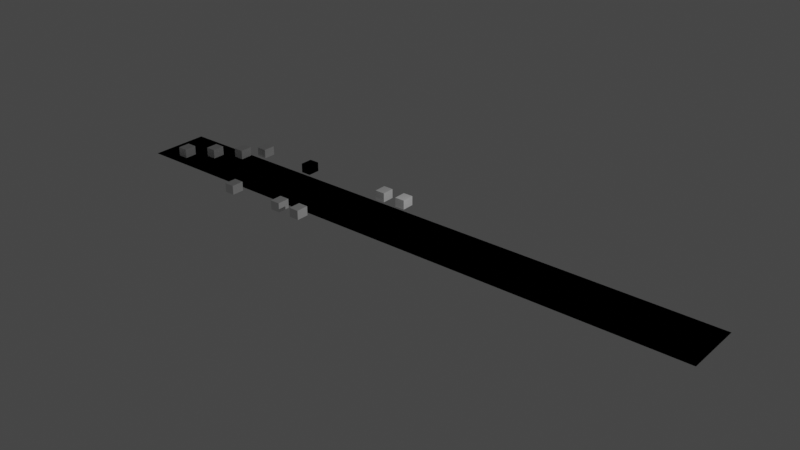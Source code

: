 # Source: phone-bank.blend  (saved by Blender 3.3.6; exported with 4.5.12 LTS)
import bpy
from mathutils import Matrix  # noqa: F401  (used for matrix-valued properties, if any)

bpy.ops.wm.read_factory_settings(use_empty=True)
scene = bpy.context.scene
scene.name = 'Scene'

# ---- collections
col_collection = bpy.data.collections.new('Collection'); scene.collection.children.link(col_collection)
col_walkmeshes = bpy.data.collections.new('WalkMeshes'); scene.collection.children.link(col_walkmeshes)
col_platforms = bpy.data.collections.new('Platforms'); scene.collection.children.link(col_platforms)

# ---- world
world_world = bpy.data.worlds.new('World'); scene.world = world_world
world_world.use_nodes = True; world_world.node_tree.nodes.clear()
_N = world_world.node_tree.nodes; _L = world_world.node_tree.links
n0 = _N.new('ShaderNodeOutputWorld'); n0.name = 'World Output'; n0.location = (300, 300)
n1 = _N.new('ShaderNodeBackground'); n1.name = 'Background'; n1.location = (10, 300)
n1.inputs[0].default_value = (0.05088, 0.05088, 0.05088, 1.0)
_L.new(n1.outputs[0], n0.inputs[0])
n0.is_active_output = True
world_world.color = (0.05088, 0.05088, 0.05088)
world_world.use_sun_shadow = False
world_world.sun_shadow_jitter_overblur = 0.0

# ---- lights
light_light = bpy.data.lights.new('Light', 'POINT')
light_light.transmission_factor = 0.0
light_light.energy = 1000.0
light_light.shadow_soft_size = 0.1
light_light.shadow_maximum_resolution = 0.006
light_light.use_absolute_resolution = True

# ---- meshes
me_walkmesh = bpy.data.meshes.new('WalkMesh')
me_walkmesh.from_pydata([(-25.18, -2.443, -0.009226), (24.79, -2.443, -0.009226), (-25.18, 2.443, -0.009226), (24.79, 2.443, -0.009226)], [], [(1, 2, 0), (1, 3, 2)])
_uv = me_walkmesh.uv_layers.new(name='UVMap')
_uv.uv.foreach_set('vector', [1.0, 0.0, 0.0, 1.0, 0.0, 0.0, 1.0, 0.0, 1.0, 1.0, 0.0, 1.0])
me_walkmesh.update()
me_walkmesh_003 = bpy.data.meshes.new('WalkMesh.003')
me_walkmesh_003.from_pydata([(-25.18, -2.443, -0.009226), (24.79, -2.443, -0.009226), (-25.18, 2.443, -0.009226), (24.79, 2.443, -0.009226)], [], [(1, 2, 0), (1, 3, 2)])
_uv = me_walkmesh_003.uv_layers.new(name='UVMap')
_uv.uv.foreach_set('vector', [1.0, 0.0, 0.0, 1.0, 0.0, 0.0, 1.0, 0.0, 1.0, 1.0, 0.0, 1.0])
_ca = me_walkmesh_003.color_attributes.new('Col', 'BYTE_COLOR', 'CORNER')
_ca.data.foreach_set('color', [1.0, 0.2831, 0.3763, 1.0, 1.0, 0.2831, 0.3763, 1.0, 1.0, 0.2831, 0.3763, 1.0, 1.0, 0.2831, 0.3763, 1.0, 1.0, 0.2831, 0.3763, 1.0, 1.0, 0.2831, 0.3763, 1.0])
me_walkmesh_003.update()
me_cube_007 = bpy.data.meshes.new('Cube.007')
me_cube_007.from_pydata([(-0.4229, -0.5192, -0.3825), (-0.4229, -0.5192, 0.3825), (-0.4229, 0.5192, -0.3825), (-0.4229, 0.5192, 0.3825), (0.4229, -0.5192, -0.3825), (0.4229, -0.5192, 0.3825), (0.4229, 0.5192, -0.3825), (0.4229, 0.5192, 0.3825)], [], [(0, 1, 3, 2), (2, 3, 7, 6), (6, 7, 5, 4), (4, 5, 1, 0), (2, 6, 4, 0), (7, 3, 1, 5)])
_uv = me_cube_007.uv_layers.new(name='UVMap')
_uv.uv.foreach_set('vector', [0.375, 0.0, 0.625, 0.0, 0.625, 0.25, 0.375, 0.25, 0.375, 0.25, 0.625, 0.25, 0.625, 0.5, 0.375, 0.5, 0.375, 0.5, 0.625, 0.5, 0.625, 0.75, 0.375, 0.75, 0.375, 0.75, 0.625, 0.75, 0.625, 1.0, 0.375, 1.0, 0.125, 0.5, 0.375, 0.5, 0.375, 0.75, 0.125, 0.75, 0.625, 0.5, 0.875, 0.5, 0.875, 0.75, 0.625, 0.75])
_ca = me_cube_007.color_attributes.new('Col', 'BYTE_COLOR', 'CORNER')
_ca.data.foreach_set('color', [0.1384, 0.2051, 1.0, 1.0, 0.1384, 0.2051, 1.0, 1.0, 0.1384, 0.2051, 1.0, 1.0, 0.1384, 0.2051, 1.0, 1.0, 0.1384, 0.2051, 1.0, 1.0, 0.1384, 0.2051, 1.0, 1.0, 0.1384, 0.2051, 1.0, 1.0, 0.1384, 0.2051, 1.0, 1.0, 0.1384, 0.2051, 1.0, 1.0, 0.1384, 0.2051, 1.0, 1.0, 0.1384, 0.2051, 1.0, 1.0, 0.1384, 0.2051, 1.0, 1.0, 0.1384, 0.2051, 1.0, 1.0, 0.1384, 0.2051, 1.0, 1.0, 0.1384, 0.2051, 1.0, 1.0, 0.1384, 0.2051, 1.0, 1.0, 0.1384, 0.2051, 1.0, 1.0, 0.1384, 0.2051, 1.0, 1.0, 0.1384, 0.2051, 1.0, 1.0, 0.1384, 0.2051, 1.0, 1.0, 0.1384, 0.2051, 1.0, 1.0, 0.1384, 0.2051, 1.0, 1.0, 0.1384, 0.2051, 1.0, 1.0, 0.1384, 0.2051, 1.0, 1.0])
me_cube_007.update()
me_cube_008 = bpy.data.meshes.new('Cube.008')
me_cube_008.from_pydata([(-0.4229, -0.5192, -0.3825), (-0.4229, -0.5192, 0.3825), (-0.4229, 0.5192, -0.3825), (-0.4229, 0.5192, 0.3825), (0.4229, -0.5192, -0.3825), (0.4229, -0.5192, 0.3825), (0.4229, 0.5192, -0.3825), (0.4229, 0.5192, 0.3825)], [], [(0, 1, 3, 2), (2, 3, 7, 6), (6, 7, 5, 4), (4, 5, 1, 0), (2, 6, 4, 0), (7, 3, 1, 5)])
_uv = me_cube_008.uv_layers.new(name='UVMap')
_uv.uv.foreach_set('vector', [0.375, 0.0, 0.625, 0.0, 0.625, 0.25, 0.375, 0.25, 0.375, 0.25, 0.625, 0.25, 0.625, 0.5, 0.375, 0.5, 0.375, 0.5, 0.625, 0.5, 0.625, 0.75, 0.375, 0.75, 0.375, 0.75, 0.625, 0.75, 0.625, 1.0, 0.375, 1.0, 0.125, 0.5, 0.375, 0.5, 0.375, 0.75, 0.125, 0.75, 0.625, 0.5, 0.875, 0.5, 0.875, 0.75, 0.625, 0.75])
_ca = me_cube_008.color_attributes.new('Col', 'BYTE_COLOR', 'CORNER')
_ca.data.foreach_set('color', [0.1384, 0.2051, 1.0, 1.0, 0.1384, 0.2051, 1.0, 1.0, 0.1384, 0.2051, 1.0, 1.0, 0.1384, 0.2051, 1.0, 1.0, 0.1384, 0.2051, 1.0, 1.0, 0.1384, 0.2051, 1.0, 1.0, 0.1384, 0.2051, 1.0, 1.0, 0.1384, 0.2051, 1.0, 1.0, 0.1384, 0.2051, 1.0, 1.0, 0.1384, 0.2051, 1.0, 1.0, 0.1384, 0.2051, 1.0, 1.0, 0.1384, 0.2051, 1.0, 1.0, 0.1384, 0.2051, 1.0, 1.0, 0.1384, 0.2051, 1.0, 1.0, 0.1384, 0.2051, 1.0, 1.0, 0.1384, 0.2051, 1.0, 1.0, 0.1384, 0.2051, 1.0, 1.0, 0.1384, 0.2051, 1.0, 1.0, 0.1384, 0.2051, 1.0, 1.0, 0.1384, 0.2051, 1.0, 1.0, 0.1384, 0.2051, 1.0, 1.0, 0.1384, 0.2051, 1.0, 1.0, 0.1384, 0.2051, 1.0, 1.0, 0.1384, 0.2051, 1.0, 1.0])
me_cube_008.update()
me_cube_009 = bpy.data.meshes.new('Cube.009')
me_cube_009.from_pydata([(-0.4229, -0.5192, -0.3825), (-0.4229, -0.5192, 0.3825), (-0.4229, 0.5192, -0.3825), (-0.4229, 0.5192, 0.3825), (0.4229, -0.5192, -0.3825), (0.4229, -0.5192, 0.3825), (0.4229, 0.5192, -0.3825), (0.4229, 0.5192, 0.3825)], [], [(0, 1, 3, 2), (2, 3, 7, 6), (6, 7, 5, 4), (4, 5, 1, 0), (2, 6, 4, 0), (7, 3, 1, 5)])
_uv = me_cube_009.uv_layers.new(name='UVMap')
_uv.uv.foreach_set('vector', [0.375, 0.0, 0.625, 0.0, 0.625, 0.25, 0.375, 0.25, 0.375, 0.25, 0.625, 0.25, 0.625, 0.5, 0.375, 0.5, 0.375, 0.5, 0.625, 0.5, 0.625, 0.75, 0.375, 0.75, 0.375, 0.75, 0.625, 0.75, 0.625, 1.0, 0.375, 1.0, 0.125, 0.5, 0.375, 0.5, 0.375, 0.75, 0.125, 0.75, 0.625, 0.5, 0.875, 0.5, 0.875, 0.75, 0.625, 0.75])
_ca = me_cube_009.color_attributes.new('Col', 'BYTE_COLOR', 'CORNER')
_ca.data.foreach_set('color', [0.1384, 0.2051, 1.0, 1.0, 0.1384, 0.2051, 1.0, 1.0, 0.1384, 0.2051, 1.0, 1.0, 0.1384, 0.2051, 1.0, 1.0, 0.1384, 0.2051, 1.0, 1.0, 0.1384, 0.2051, 1.0, 1.0, 0.1384, 0.2051, 1.0, 1.0, 0.1384, 0.2051, 1.0, 1.0, 0.1384, 0.2051, 1.0, 1.0, 0.1384, 0.2051, 1.0, 1.0, 0.1384, 0.2051, 1.0, 1.0, 0.1384, 0.2051, 1.0, 1.0, 0.1384, 0.2051, 1.0, 1.0, 0.1384, 0.2051, 1.0, 1.0, 0.1384, 0.2051, 1.0, 1.0, 0.1384, 0.2051, 1.0, 1.0, 0.1384, 0.2051, 1.0, 1.0, 0.1384, 0.2051, 1.0, 1.0, 0.1384, 0.2051, 1.0, 1.0, 0.1384, 0.2051, 1.0, 1.0, 0.1384, 0.2051, 1.0, 1.0, 0.1384, 0.2051, 1.0, 1.0, 0.1384, 0.2051, 1.0, 1.0, 0.1384, 0.2051, 1.0, 1.0])
me_cube_009.update()
me_cube_010 = bpy.data.meshes.new('Cube.010')
me_cube_010.from_pydata([(-0.4229, -0.5192, -0.3825), (-0.4229, -0.5192, 0.3825), (-0.4229, 0.5192, -0.3825), (-0.4229, 0.5192, 0.3825), (0.4229, -0.5192, -0.3825), (0.4229, -0.5192, 0.3825), (0.4229, 0.5192, -0.3825), (0.4229, 0.5192, 0.3825)], [], [(0, 1, 3, 2), (2, 3, 7, 6), (6, 7, 5, 4), (4, 5, 1, 0), (2, 6, 4, 0), (7, 3, 1, 5)])
_uv = me_cube_010.uv_layers.new(name='UVMap')
_uv.uv.foreach_set('vector', [0.375, 0.0, 0.625, 0.0, 0.625, 0.25, 0.375, 0.25, 0.375, 0.25, 0.625, 0.25, 0.625, 0.5, 0.375, 0.5, 0.375, 0.5, 0.625, 0.5, 0.625, 0.75, 0.375, 0.75, 0.375, 0.75, 0.625, 0.75, 0.625, 1.0, 0.375, 1.0, 0.125, 0.5, 0.375, 0.5, 0.375, 0.75, 0.125, 0.75, 0.625, 0.5, 0.875, 0.5, 0.875, 0.75, 0.625, 0.75])
_ca = me_cube_010.color_attributes.new('Col', 'BYTE_COLOR', 'CORNER')
_ca.data.foreach_set('color', [0.1384, 0.2051, 1.0, 1.0, 0.1384, 0.2051, 1.0, 1.0, 0.1384, 0.2051, 1.0, 1.0, 0.1384, 0.2051, 1.0, 1.0, 0.1384, 0.2051, 1.0, 1.0, 0.1384, 0.2051, 1.0, 1.0, 0.1384, 0.2051, 1.0, 1.0, 0.1384, 0.2051, 1.0, 1.0, 0.1384, 0.2051, 1.0, 1.0, 0.1384, 0.2051, 1.0, 1.0, 0.1384, 0.2051, 1.0, 1.0, 0.1384, 0.2051, 1.0, 1.0, 0.1384, 0.2051, 1.0, 1.0, 0.1384, 0.2051, 1.0, 1.0, 0.1384, 0.2051, 1.0, 1.0, 0.1384, 0.2051, 1.0, 1.0, 0.1384, 0.2051, 1.0, 1.0, 0.1384, 0.2051, 1.0, 1.0, 0.1384, 0.2051, 1.0, 1.0, 0.1384, 0.2051, 1.0, 1.0, 0.1384, 0.2051, 1.0, 1.0, 0.1384, 0.2051, 1.0, 1.0, 0.1384, 0.2051, 1.0, 1.0, 0.1384, 0.2051, 1.0, 1.0])
me_cube_010.update()
me_cube_011 = bpy.data.meshes.new('Cube.011')
me_cube_011.from_pydata([(-0.4229, -0.5192, -0.3825), (-0.4229, -0.5192, 0.3825), (-0.4229, 0.5192, -0.3825), (-0.4229, 0.5192, 0.3825), (0.4229, -0.5192, -0.3825), (0.4229, -0.5192, 0.3825), (0.4229, 0.5192, -0.3825), (0.4229, 0.5192, 0.3825)], [], [(0, 1, 3, 2), (2, 3, 7, 6), (6, 7, 5, 4), (4, 5, 1, 0), (2, 6, 4, 0), (7, 3, 1, 5)])
_uv = me_cube_011.uv_layers.new(name='UVMap')
_uv.uv.foreach_set('vector', [0.375, 0.0, 0.625, 0.0, 0.625, 0.25, 0.375, 0.25, 0.375, 0.25, 0.625, 0.25, 0.625, 0.5, 0.375, 0.5, 0.375, 0.5, 0.625, 0.5, 0.625, 0.75, 0.375, 0.75, 0.375, 0.75, 0.625, 0.75, 0.625, 1.0, 0.375, 1.0, 0.125, 0.5, 0.375, 0.5, 0.375, 0.75, 0.125, 0.75, 0.625, 0.5, 0.875, 0.5, 0.875, 0.75, 0.625, 0.75])
_ca = me_cube_011.color_attributes.new('Col', 'BYTE_COLOR', 'CORNER')
_ca.data.foreach_set('color', [0.1384, 0.2051, 1.0, 1.0, 0.1384, 0.2051, 1.0, 1.0, 0.1384, 0.2051, 1.0, 1.0, 0.1384, 0.2051, 1.0, 1.0, 0.1384, 0.2051, 1.0, 1.0, 0.1384, 0.2051, 1.0, 1.0, 0.1384, 0.2051, 1.0, 1.0, 0.1384, 0.2051, 1.0, 1.0, 0.1384, 0.2051, 1.0, 1.0, 0.1384, 0.2051, 1.0, 1.0, 0.1384, 0.2051, 1.0, 1.0, 0.1384, 0.2051, 1.0, 1.0, 0.1384, 0.2051, 1.0, 1.0, 0.1384, 0.2051, 1.0, 1.0, 0.1384, 0.2051, 1.0, 1.0, 0.1384, 0.2051, 1.0, 1.0, 0.1384, 0.2051, 1.0, 1.0, 0.1384, 0.2051, 1.0, 1.0, 0.1384, 0.2051, 1.0, 1.0, 0.1384, 0.2051, 1.0, 1.0, 0.1384, 0.2051, 1.0, 1.0, 0.1384, 0.2051, 1.0, 1.0, 0.1384, 0.2051, 1.0, 1.0, 0.1384, 0.2051, 1.0, 1.0])
me_cube_011.update()
me_cube_012 = bpy.data.meshes.new('Cube.012')
me_cube_012.from_pydata([(-0.4229, -0.5192, -0.3825), (-0.4229, -0.5192, 0.3825), (-0.4229, 0.5192, -0.3825), (-0.4229, 0.5192, 0.3825), (0.4229, -0.5192, -0.3825), (0.4229, -0.5192, 0.3825), (0.4229, 0.5192, -0.3825), (0.4229, 0.5192, 0.3825)], [], [(0, 1, 3, 2), (2, 3, 7, 6), (6, 7, 5, 4), (4, 5, 1, 0), (2, 6, 4, 0), (7, 3, 1, 5)])
_uv = me_cube_012.uv_layers.new(name='UVMap')
_uv.uv.foreach_set('vector', [0.375, 0.0, 0.625, 0.0, 0.625, 0.25, 0.375, 0.25, 0.375, 0.25, 0.625, 0.25, 0.625, 0.5, 0.375, 0.5, 0.375, 0.5, 0.625, 0.5, 0.625, 0.75, 0.375, 0.75, 0.375, 0.75, 0.625, 0.75, 0.625, 1.0, 0.375, 1.0, 0.125, 0.5, 0.375, 0.5, 0.375, 0.75, 0.125, 0.75, 0.625, 0.5, 0.875, 0.5, 0.875, 0.75, 0.625, 0.75])
_ca = me_cube_012.color_attributes.new('Col', 'BYTE_COLOR', 'CORNER')
_ca.data.foreach_set('color', [0.1384, 0.2051, 1.0, 1.0, 0.1384, 0.2051, 1.0, 1.0, 0.1384, 0.2051, 1.0, 1.0, 0.1384, 0.2051, 1.0, 1.0, 0.1384, 0.2051, 1.0, 1.0, 0.1384, 0.2051, 1.0, 1.0, 0.1384, 0.2051, 1.0, 1.0, 0.1384, 0.2051, 1.0, 1.0, 0.1384, 0.2051, 1.0, 1.0, 0.1384, 0.2051, 1.0, 1.0, 0.1384, 0.2051, 1.0, 1.0, 0.1384, 0.2051, 1.0, 1.0, 0.1384, 0.2051, 1.0, 1.0, 0.1384, 0.2051, 1.0, 1.0, 0.1384, 0.2051, 1.0, 1.0, 0.1384, 0.2051, 1.0, 1.0, 0.1384, 0.2051, 1.0, 1.0, 0.1384, 0.2051, 1.0, 1.0, 0.1384, 0.2051, 1.0, 1.0, 0.1384, 0.2051, 1.0, 1.0, 0.1384, 0.2051, 1.0, 1.0, 0.1384, 0.2051, 1.0, 1.0, 0.1384, 0.2051, 1.0, 1.0, 0.1384, 0.2051, 1.0, 1.0])
me_cube_012.update()
me_cube_013 = bpy.data.meshes.new('Cube.013')
me_cube_013.from_pydata([(-0.4229, -0.5192, -0.3825), (-0.4229, -0.5192, 0.3825), (-0.4229, 0.5192, -0.3825), (-0.4229, 0.5192, 0.3825), (0.4229, -0.5192, -0.3825), (0.4229, -0.5192, 0.3825), (0.4229, 0.5192, -0.3825), (0.4229, 0.5192, 0.3825)], [], [(0, 1, 3, 2), (2, 3, 7, 6), (6, 7, 5, 4), (4, 5, 1, 0), (2, 6, 4, 0), (7, 3, 1, 5)])
_uv = me_cube_013.uv_layers.new(name='UVMap')
_uv.uv.foreach_set('vector', [0.375, 0.0, 0.625, 0.0, 0.625, 0.25, 0.375, 0.25, 0.375, 0.25, 0.625, 0.25, 0.625, 0.5, 0.375, 0.5, 0.375, 0.5, 0.625, 0.5, 0.625, 0.75, 0.375, 0.75, 0.375, 0.75, 0.625, 0.75, 0.625, 1.0, 0.375, 1.0, 0.125, 0.5, 0.375, 0.5, 0.375, 0.75, 0.125, 0.75, 0.625, 0.5, 0.875, 0.5, 0.875, 0.75, 0.625, 0.75])
_ca = me_cube_013.color_attributes.new('Col', 'BYTE_COLOR', 'CORNER')
_ca.data.foreach_set('color', [0.1384, 0.2051, 1.0, 1.0, 0.1384, 0.2051, 1.0, 1.0, 0.1384, 0.2051, 1.0, 1.0, 0.1384, 0.2051, 1.0, 1.0, 0.1384, 0.2051, 1.0, 1.0, 0.1384, 0.2051, 1.0, 1.0, 0.1384, 0.2051, 1.0, 1.0, 0.1384, 0.2051, 1.0, 1.0, 0.1384, 0.2051, 1.0, 1.0, 0.1384, 0.2051, 1.0, 1.0, 0.1384, 0.2051, 1.0, 1.0, 0.1384, 0.2051, 1.0, 1.0, 0.1384, 0.2051, 1.0, 1.0, 0.1384, 0.2051, 1.0, 1.0, 0.1384, 0.2051, 1.0, 1.0, 0.1384, 0.2051, 1.0, 1.0, 0.1384, 0.2051, 1.0, 1.0, 0.1384, 0.2051, 1.0, 1.0, 0.1384, 0.2051, 1.0, 1.0, 0.1384, 0.2051, 1.0, 1.0, 0.1384, 0.2051, 1.0, 1.0, 0.1384, 0.2051, 1.0, 1.0, 0.1384, 0.2051, 1.0, 1.0, 0.1384, 0.2051, 1.0, 1.0])
me_cube_013.update()
me_cube_014 = bpy.data.meshes.new('Cube.014')
me_cube_014.from_pydata([(-0.4229, -0.5192, -0.3825), (-0.4229, -0.5192, 0.3825), (-0.4229, 0.5192, -0.3825), (-0.4229, 0.5192, 0.3825), (0.4229, -0.5192, -0.3825), (0.4229, -0.5192, 0.3825), (0.4229, 0.5192, -0.3825), (0.4229, 0.5192, 0.3825)], [], [(0, 1, 3, 2), (2, 3, 7, 6), (6, 7, 5, 4), (4, 5, 1, 0), (2, 6, 4, 0), (7, 3, 1, 5)])
_uv = me_cube_014.uv_layers.new(name='UVMap')
_uv.uv.foreach_set('vector', [0.375, 0.0, 0.625, 0.0, 0.625, 0.25, 0.375, 0.25, 0.375, 0.25, 0.625, 0.25, 0.625, 0.5, 0.375, 0.5, 0.375, 0.5, 0.625, 0.5, 0.625, 0.75, 0.375, 0.75, 0.375, 0.75, 0.625, 0.75, 0.625, 1.0, 0.375, 1.0, 0.125, 0.5, 0.375, 0.5, 0.375, 0.75, 0.125, 0.75, 0.625, 0.5, 0.875, 0.5, 0.875, 0.75, 0.625, 0.75])
_ca = me_cube_014.color_attributes.new('Col', 'BYTE_COLOR', 'CORNER')
_ca.data.foreach_set('color', [0.1384, 0.2051, 1.0, 1.0, 0.1384, 0.2051, 1.0, 1.0, 0.1384, 0.2051, 1.0, 1.0, 0.1384, 0.2051, 1.0, 1.0, 0.1384, 0.2051, 1.0, 1.0, 0.1384, 0.2051, 1.0, 1.0, 0.1384, 0.2051, 1.0, 1.0, 0.1384, 0.2051, 1.0, 1.0, 0.1384, 0.2051, 1.0, 1.0, 0.1384, 0.2051, 1.0, 1.0, 0.1384, 0.2051, 1.0, 1.0, 0.1384, 0.2051, 1.0, 1.0, 0.1384, 0.2051, 1.0, 1.0, 0.1384, 0.2051, 1.0, 1.0, 0.1384, 0.2051, 1.0, 1.0, 0.1384, 0.2051, 1.0, 1.0, 0.1384, 0.2051, 1.0, 1.0, 0.1384, 0.2051, 1.0, 1.0, 0.1384, 0.2051, 1.0, 1.0, 0.1384, 0.2051, 1.0, 1.0, 0.1384, 0.2051, 1.0, 1.0, 0.1384, 0.2051, 1.0, 1.0, 0.1384, 0.2051, 1.0, 1.0, 0.1384, 0.2051, 1.0, 1.0])
me_cube_014.update()
me_cube_015 = bpy.data.meshes.new('Cube.015')
me_cube_015.from_pydata([(-0.4229, -0.5192, -0.3825), (-0.4229, -0.5192, 0.3825), (-0.4229, 0.5192, -0.3825), (-0.4229, 0.5192, 0.3825), (0.4229, -0.5192, -0.3825), (0.4229, -0.5192, 0.3825), (0.4229, 0.5192, -0.3825), (0.4229, 0.5192, 0.3825)], [], [(0, 1, 3, 2), (2, 3, 7, 6), (6, 7, 5, 4), (4, 5, 1, 0), (2, 6, 4, 0), (7, 3, 1, 5)])
_uv = me_cube_015.uv_layers.new(name='UVMap')
_uv.uv.foreach_set('vector', [0.375, 0.0, 0.625, 0.0, 0.625, 0.25, 0.375, 0.25, 0.375, 0.25, 0.625, 0.25, 0.625, 0.5, 0.375, 0.5, 0.375, 0.5, 0.625, 0.5, 0.625, 0.75, 0.375, 0.75, 0.375, 0.75, 0.625, 0.75, 0.625, 1.0, 0.375, 1.0, 0.125, 0.5, 0.375, 0.5, 0.375, 0.75, 0.125, 0.75, 0.625, 0.5, 0.875, 0.5, 0.875, 0.75, 0.625, 0.75])
_ca = me_cube_015.color_attributes.new('Col', 'BYTE_COLOR', 'CORNER')
_ca.data.foreach_set('color', [0.1384, 0.2051, 1.0, 1.0, 0.1384, 0.2051, 1.0, 1.0, 0.1384, 0.2051, 1.0, 1.0, 0.1384, 0.2051, 1.0, 1.0, 0.1384, 0.2051, 1.0, 1.0, 0.1384, 0.2051, 1.0, 1.0, 0.1384, 0.2051, 1.0, 1.0, 0.1384, 0.2051, 1.0, 1.0, 0.1384, 0.2051, 1.0, 1.0, 0.1384, 0.2051, 1.0, 1.0, 0.1384, 0.2051, 1.0, 1.0, 0.1384, 0.2051, 1.0, 1.0, 0.1384, 0.2051, 1.0, 1.0, 0.1384, 0.2051, 1.0, 1.0, 0.1384, 0.2051, 1.0, 1.0, 0.1384, 0.2051, 1.0, 1.0, 0.1384, 0.2051, 1.0, 1.0, 0.1384, 0.2051, 1.0, 1.0, 0.1384, 0.2051, 1.0, 1.0, 0.1384, 0.2051, 1.0, 1.0, 0.1384, 0.2051, 1.0, 1.0, 0.1384, 0.2051, 1.0, 1.0, 0.1384, 0.2051, 1.0, 1.0, 0.1384, 0.2051, 1.0, 1.0])
me_cube_015.update()
me_cube_016 = bpy.data.meshes.new('Cube.016')
me_cube_016.from_pydata([(-0.4229, -0.5192, -0.3825), (-0.4229, -0.5192, 0.3825), (-0.4229, 0.5192, -0.3825), (-0.4229, 0.5192, 0.3825), (0.4229, -0.5192, -0.3825), (0.4229, -0.5192, 0.3825), (0.4229, 0.5192, -0.3825), (0.4229, 0.5192, 0.3825)], [], [(0, 1, 3, 2), (2, 3, 7, 6), (6, 7, 5, 4), (4, 5, 1, 0), (2, 6, 4, 0), (7, 3, 1, 5)])
_uv = me_cube_016.uv_layers.new(name='UVMap')
_uv.uv.foreach_set('vector', [0.375, 0.0, 0.625, 0.0, 0.625, 0.25, 0.375, 0.25, 0.375, 0.25, 0.625, 0.25, 0.625, 0.5, 0.375, 0.5, 0.375, 0.5, 0.625, 0.5, 0.625, 0.75, 0.375, 0.75, 0.375, 0.75, 0.625, 0.75, 0.625, 1.0, 0.375, 1.0, 0.125, 0.5, 0.375, 0.5, 0.375, 0.75, 0.125, 0.75, 0.625, 0.5, 0.875, 0.5, 0.875, 0.75, 0.625, 0.75])
_ca = me_cube_016.color_attributes.new('Col', 'BYTE_COLOR', 'CORNER')
_ca.data.foreach_set('color', [0.1384, 0.2051, 1.0, 1.0, 0.1384, 0.2051, 1.0, 1.0, 0.1384, 0.2051, 1.0, 1.0, 0.1384, 0.2051, 1.0, 1.0, 0.1384, 0.2051, 1.0, 1.0, 0.1384, 0.2051, 1.0, 1.0, 0.1384, 0.2051, 1.0, 1.0, 0.1384, 0.2051, 1.0, 1.0, 0.1384, 0.2051, 1.0, 1.0, 0.1384, 0.2051, 1.0, 1.0, 0.1384, 0.2051, 1.0, 1.0, 0.1384, 0.2051, 1.0, 1.0, 0.1384, 0.2051, 1.0, 1.0, 0.1384, 0.2051, 1.0, 1.0, 0.1384, 0.2051, 1.0, 1.0, 0.1384, 0.2051, 1.0, 1.0, 0.1384, 0.2051, 1.0, 1.0, 0.1384, 0.2051, 1.0, 1.0, 0.1384, 0.2051, 1.0, 1.0, 0.1384, 0.2051, 1.0, 1.0, 0.1384, 0.2051, 1.0, 1.0, 0.1384, 0.2051, 1.0, 1.0, 0.1384, 0.2051, 1.0, 1.0, 0.1384, 0.2051, 1.0, 1.0])
me_cube_016.update()
me_cube_017 = bpy.data.meshes.new('Cube.017')
me_cube_017.from_pydata([(-0.4229, -0.5192, -0.3825), (-0.4229, -0.5192, 0.3825), (-0.4229, 0.5192, -0.3825), (-0.4229, 0.5192, 0.3825), (0.4229, -0.5192, -0.3825), (0.4229, -0.5192, 0.3825), (0.4229, 0.5192, -0.3825), (0.4229, 0.5192, 0.3825)], [], [(0, 1, 3, 2), (2, 3, 7, 6), (6, 7, 5, 4), (4, 5, 1, 0), (2, 6, 4, 0), (7, 3, 1, 5)])
_uv = me_cube_017.uv_layers.new(name='UVMap')
_uv.uv.foreach_set('vector', [0.375, 0.0, 0.625, 0.0, 0.625, 0.25, 0.375, 0.25, 0.375, 0.25, 0.625, 0.25, 0.625, 0.5, 0.375, 0.5, 0.375, 0.5, 0.625, 0.5, 0.625, 0.75, 0.375, 0.75, 0.375, 0.75, 0.625, 0.75, 0.625, 1.0, 0.375, 1.0, 0.125, 0.5, 0.375, 0.5, 0.375, 0.75, 0.125, 0.75, 0.625, 0.5, 0.875, 0.5, 0.875, 0.75, 0.625, 0.75])
_ca = me_cube_017.color_attributes.new('Col', 'BYTE_COLOR', 'CORNER')
_ca.data.foreach_set('color', [0.1384, 0.2051, 1.0, 1.0, 0.1384, 0.2051, 1.0, 1.0, 0.1384, 0.2051, 1.0, 1.0, 0.1384, 0.2051, 1.0, 1.0, 0.1384, 0.2051, 1.0, 1.0, 0.1384, 0.2051, 1.0, 1.0, 0.1384, 0.2051, 1.0, 1.0, 0.1384, 0.2051, 1.0, 1.0, 0.1384, 0.2051, 1.0, 1.0, 0.1384, 0.2051, 1.0, 1.0, 0.1384, 0.2051, 1.0, 1.0, 0.1384, 0.2051, 1.0, 1.0, 0.1384, 0.2051, 1.0, 1.0, 0.1384, 0.2051, 1.0, 1.0, 0.1384, 0.2051, 1.0, 1.0, 0.1384, 0.2051, 1.0, 1.0, 0.1384, 0.2051, 1.0, 1.0, 0.1384, 0.2051, 1.0, 1.0, 0.1384, 0.2051, 1.0, 1.0, 0.1384, 0.2051, 1.0, 1.0, 0.1384, 0.2051, 1.0, 1.0, 0.1384, 0.2051, 1.0, 1.0, 0.1384, 0.2051, 1.0, 1.0, 0.1384, 0.2051, 1.0, 1.0])
me_cube_017.update()
me_cube_018 = bpy.data.meshes.new('Cube.018')
me_cube_018.from_pydata([(-0.4229, -0.5192, -0.3825), (-0.4229, -0.5192, 0.3825), (-0.4229, 0.5192, -0.3825), (-0.4229, 0.5192, 0.3825), (0.4229, -0.5192, -0.3825), (0.4229, -0.5192, 0.3825), (0.4229, 0.5192, -0.3825), (0.4229, 0.5192, 0.3825)], [], [(0, 1, 3, 2), (2, 3, 7, 6), (6, 7, 5, 4), (4, 5, 1, 0), (2, 6, 4, 0), (7, 3, 1, 5)])
_uv = me_cube_018.uv_layers.new(name='UVMap')
_uv.uv.foreach_set('vector', [0.375, 0.0, 0.625, 0.0, 0.625, 0.25, 0.375, 0.25, 0.375, 0.25, 0.625, 0.25, 0.625, 0.5, 0.375, 0.5, 0.375, 0.5, 0.625, 0.5, 0.625, 0.75, 0.375, 0.75, 0.375, 0.75, 0.625, 0.75, 0.625, 1.0, 0.375, 1.0, 0.125, 0.5, 0.375, 0.5, 0.375, 0.75, 0.125, 0.75, 0.625, 0.5, 0.875, 0.5, 0.875, 0.75, 0.625, 0.75])
_ca = me_cube_018.color_attributes.new('Col', 'BYTE_COLOR', 'CORNER')
_ca.data.foreach_set('color', [0.1384, 0.2051, 1.0, 1.0, 0.1384, 0.2051, 1.0, 1.0, 0.1384, 0.2051, 1.0, 1.0, 0.1384, 0.2051, 1.0, 1.0, 0.1384, 0.2051, 1.0, 1.0, 0.1384, 0.2051, 1.0, 1.0, 0.1384, 0.2051, 1.0, 1.0, 0.1384, 0.2051, 1.0, 1.0, 0.1384, 0.2051, 1.0, 1.0, 0.1384, 0.2051, 1.0, 1.0, 0.1384, 0.2051, 1.0, 1.0, 0.1384, 0.2051, 1.0, 1.0, 0.1384, 0.2051, 1.0, 1.0, 0.1384, 0.2051, 1.0, 1.0, 0.1384, 0.2051, 1.0, 1.0, 0.1384, 0.2051, 1.0, 1.0, 0.1384, 0.2051, 1.0, 1.0, 0.1384, 0.2051, 1.0, 1.0, 0.1384, 0.2051, 1.0, 1.0, 0.1384, 0.2051, 1.0, 1.0, 0.1384, 0.2051, 1.0, 1.0, 0.1384, 0.2051, 1.0, 1.0, 0.1384, 0.2051, 1.0, 1.0, 0.1384, 0.2051, 1.0, 1.0])
me_cube_018.update()
me_cube_019 = bpy.data.meshes.new('Cube.019')
me_cube_019.from_pydata([(-0.4229, -0.5192, -0.3825), (-0.4229, -0.5192, 0.3825), (-0.4229, 0.5192, -0.3825), (-0.4229, 0.5192, 0.3825), (0.4229, -0.5192, -0.3825), (0.4229, -0.5192, 0.3825), (0.4229, 0.5192, -0.3825), (0.4229, 0.5192, 0.3825)], [], [(0, 1, 3, 2), (2, 3, 7, 6), (6, 7, 5, 4), (4, 5, 1, 0), (2, 6, 4, 0), (7, 3, 1, 5)])
_uv = me_cube_019.uv_layers.new(name='UVMap')
_uv.uv.foreach_set('vector', [0.375, 0.0, 0.625, 0.0, 0.625, 0.25, 0.375, 0.25, 0.375, 0.25, 0.625, 0.25, 0.625, 0.5, 0.375, 0.5, 0.375, 0.5, 0.625, 0.5, 0.625, 0.75, 0.375, 0.75, 0.375, 0.75, 0.625, 0.75, 0.625, 1.0, 0.375, 1.0, 0.125, 0.5, 0.375, 0.5, 0.375, 0.75, 0.125, 0.75, 0.625, 0.5, 0.875, 0.5, 0.875, 0.75, 0.625, 0.75])
_ca = me_cube_019.color_attributes.new('Col', 'BYTE_COLOR', 'CORNER')
_ca.data.foreach_set('color', [0.1384, 0.2051, 1.0, 1.0, 0.1384, 0.2051, 1.0, 1.0, 0.1384, 0.2051, 1.0, 1.0, 0.1384, 0.2051, 1.0, 1.0, 0.1384, 0.2051, 1.0, 1.0, 0.1384, 0.2051, 1.0, 1.0, 0.1384, 0.2051, 1.0, 1.0, 0.1384, 0.2051, 1.0, 1.0, 0.1384, 0.2051, 1.0, 1.0, 0.1384, 0.2051, 1.0, 1.0, 0.1384, 0.2051, 1.0, 1.0, 0.1384, 0.2051, 1.0, 1.0, 0.1384, 0.2051, 1.0, 1.0, 0.1384, 0.2051, 1.0, 1.0, 0.1384, 0.2051, 1.0, 1.0, 0.1384, 0.2051, 1.0, 1.0, 0.1384, 0.2051, 1.0, 1.0, 0.1384, 0.2051, 1.0, 1.0, 0.1384, 0.2051, 1.0, 1.0, 0.1384, 0.2051, 1.0, 1.0, 0.1384, 0.2051, 1.0, 1.0, 0.1384, 0.2051, 1.0, 1.0, 0.1384, 0.2051, 1.0, 1.0, 0.1384, 0.2051, 1.0, 1.0])
me_cube_019.update()

# ---- objects
ob_light = bpy.data.objects.new('Light', light_light)
ob_walkmesh = bpy.data.objects.new('WalkMesh', me_walkmesh)
ob_walkmesh_001 = bpy.data.objects.new('WalkMesh.001', me_walkmesh_003)
ob_cube = bpy.data.objects.new('Cube', me_cube_007)
ob_cube_001 = bpy.data.objects.new('Cube.001', me_cube_008)
ob_crube_002 = bpy.data.objects.new('CRube.002', me_cube_009)
ob_crube_003 = bpy.data.objects.new('CRube.003', me_cube_010)
ob_cube_004 = bpy.data.objects.new('Cube.004', me_cube_011)
ob_cube_005 = bpy.data.objects.new('Cube.005', me_cube_012)
ob_cube_006 = bpy.data.objects.new('Cube.006', me_cube_013)
ob_cube_007 = bpy.data.objects.new('Cube.007', me_cube_014)
ob_crube_008 = bpy.data.objects.new('CRube.008', me_cube_015)
ob_cube_002 = bpy.data.objects.new('Cube.002', me_cube_016)
ob_cube_003 = bpy.data.objects.new('Cube.003', me_cube_017)
ob_cube_008 = bpy.data.objects.new('Cube.008', me_cube_018)
ob_cube_009 = bpy.data.objects.new('Cube.009', me_cube_019)

# ---- transforms, parenting, visibility, modifiers, constraints
ob_light.location = (4.076, 1.005, 5.904)
ob_light.rotation_euler = (0.6503, 0.05522, 1.866)
ob_light.lock_rotations_4d = False
ob_light.empty_display_type = 'ARROWS'
ob_light.color = (0.0, 0.0, 0.0, 0.0)
ob_light.lineart.crease_threshold = 0.0
ob_walkmesh.location = (0.0, 0.0, 0.0)
ob_walkmesh_001.location = (0.0, 0.0, 0.0)
ob_cube.location = (-2.528, 3.165, 0.3825)
ob_cube_001.location = (-4.528, 3.165, 0.3825)
ob_crube_002.location = (-7.528, -3.291, 0.3825)
ob_crube_003.location = (-9.528, -3.291, 0.3825)
ob_cube_004.location = (-12.53, 3.165, 0.3825)
ob_cube_005.location = (-12.53, 3.165, 0.3825)
ob_cube_006.location = (-12.53, 3.165, 0.3825)
ob_cube_007.location = (-12.53, 3.165, 0.3825)
ob_crube_008.location = (-14.53, -3.394, 0.3825)
ob_cube_002.location = (-19.11, 1.819, 0.3825)
ob_cube_003.location = (-21.03, 0.4384, 0.3825)
ob_cube_008.location = (-22.92, -1.021, 0.3825)
ob_cube_009.location = (-17.76, 3.213, 0.3825)

# ---- collection membership
col_collection.objects.link(ob_light)
col_walkmeshes.objects.link(ob_walkmesh)
col_platforms.objects.link(ob_walkmesh_001)
col_platforms.objects.link(ob_cube)
col_platforms.objects.link(ob_cube_001)
col_platforms.objects.link(ob_crube_002)
col_platforms.objects.link(ob_crube_003)
col_platforms.objects.link(ob_cube_004)
col_platforms.objects.link(ob_cube_005)
col_platforms.objects.link(ob_cube_006)
col_platforms.objects.link(ob_cube_007)
col_platforms.objects.link(ob_crube_008)
col_platforms.objects.link(ob_cube_002)
col_platforms.objects.link(ob_cube_003)
col_platforms.objects.link(ob_cube_008)
col_platforms.objects.link(ob_cube_009)

# ---- scene / render settings (as saved in the file)
scene.frame_start = 1; scene.frame_end = 250; scene.frame_set(71)
scene.render.engine = 'BLENDER_EEVEE_NEXT'
scene.cycles.sampling_pattern = 'TABULATED_SOBOL'
scene.cycles.use_light_tree = False
scene.view_settings.view_transform = 'Filmic'
bpy.context.view_layer.update()

# ---- added for rendering (the .blend has no active camera): camera
cam_auto = bpy.data.cameras.new('AutoCamera')
cam_auto.lens = 50.0
cam_auto.sensor_width = 36.0
cam_auto.clip_end = 1000.0
ob_auto_camera = bpy.data.objects.new('AutoCamera', cam_auto)
scene.collection.objects.link(ob_auto_camera)
ob_auto_camera.location = (46.5824, -56.2259, 37.8017)
ob_auto_camera.rotation_euler = (1.09748, -7.21219e-08, 0.694738)
scene.camera = ob_auto_camera
bpy.context.view_layer.update()
